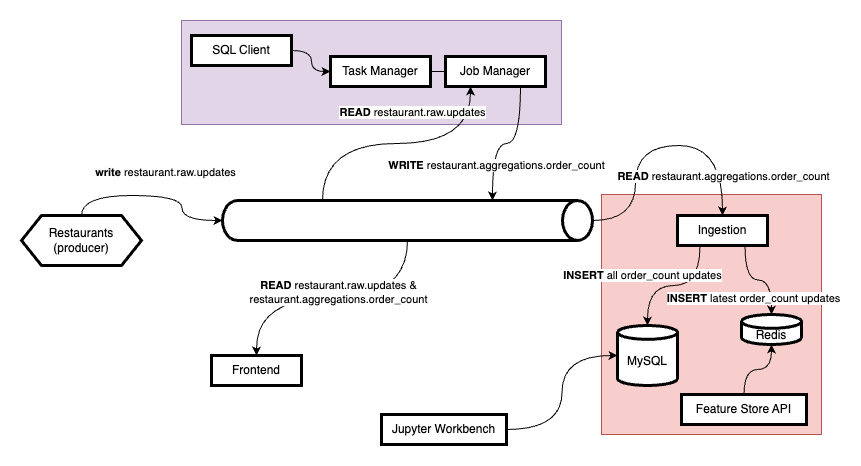

The diagram above was exported from draw.io. Its source (the exported page's mxGraphModel, read from the mxfile embedded in the PNG):
<mxGraphModel dx="1018" dy="687" grid="1" gridSize="10" guides="1" tooltips="1" connect="1" arrows="1" fold="1" page="1" pageScale="1" pageWidth="850" pageHeight="1100" math="0" shadow="0">
  <root>
    <mxCell id="0" />
    <mxCell id="1" parent="0" />
    <mxCell id="NAYqL5CFk-r3fvGxh_65-43" value="" style="rounded=0;whiteSpace=wrap;html=1;fillColor=#e1d5e7;strokeColor=#9673a6;" vertex="1" parent="1">
      <mxGeometry x="170" y="6" width="380" height="104" as="geometry" />
    </mxCell>
    <mxCell id="NAYqL5CFk-r3fvGxh_65-38" value="" style="rounded=0;whiteSpace=wrap;html=1;fillColor=#f8cecc;strokeColor=#b85450;" vertex="1" parent="1">
      <mxGeometry x="590" y="180" width="220" height="240" as="geometry" />
    </mxCell>
    <mxCell id="NAYqL5CFk-r3fvGxh_65-10" style="edgeStyle=orthogonalEdgeStyle;rounded=0;orthogonalLoop=1;jettySize=auto;html=1;exitX=0;exitY=0;exitDx=0;exitDy=270;exitPerimeter=0;entryX=0.25;entryY=1;entryDx=0;entryDy=0;curved=1;" edge="1" parent="1" source="NAYqL5CFk-r3fvGxh_65-1" target="NAYqL5CFk-r3fvGxh_65-13">
      <mxGeometry relative="1" as="geometry">
        <mxPoint x="359" y="121" as="targetPoint" />
      </mxGeometry>
    </mxCell>
    <mxCell id="NAYqL5CFk-r3fvGxh_65-11" value="&lt;b&gt;READ&lt;/b&gt; restaurant.raw.updates" style="edgeLabel;html=1;align=center;verticalAlign=middle;resizable=0;points=[];" vertex="1" connectable="0" parent="NAYqL5CFk-r3fvGxh_65-10">
      <mxGeometry x="0.3083" y="6" relative="1" as="geometry">
        <mxPoint x="-25" y="-26" as="offset" />
      </mxGeometry>
    </mxCell>
    <mxCell id="NAYqL5CFk-r3fvGxh_65-20" style="edgeStyle=orthogonalEdgeStyle;rounded=0;orthogonalLoop=1;jettySize=auto;html=1;exitX=1;exitY=0.5;exitDx=0;exitDy=0;exitPerimeter=0;entryX=0.5;entryY=0;entryDx=0;entryDy=0;curved=1;" edge="1" parent="1" source="NAYqL5CFk-r3fvGxh_65-1" target="NAYqL5CFk-r3fvGxh_65-19">
      <mxGeometry relative="1" as="geometry" />
    </mxCell>
    <mxCell id="NAYqL5CFk-r3fvGxh_65-21" value="&lt;b&gt;READ&lt;/b&gt; restaurant.raw.updates &amp;amp;&lt;div&gt;restaurant.aggregations.order_count&lt;/div&gt;" style="edgeLabel;html=1;align=center;verticalAlign=middle;resizable=0;points=[];" vertex="1" connectable="0" parent="NAYqL5CFk-r3fvGxh_65-20">
      <mxGeometry x="-0.6033" y="-6" relative="1" as="geometry">
        <mxPoint x="-64" y="-2" as="offset" />
      </mxGeometry>
    </mxCell>
    <mxCell id="NAYqL5CFk-r3fvGxh_65-28" style="edgeStyle=orthogonalEdgeStyle;rounded=0;orthogonalLoop=1;jettySize=auto;html=1;exitX=0.5;exitY=0;exitDx=0;exitDy=0;exitPerimeter=0;entryX=0.5;entryY=0;entryDx=0;entryDy=0;curved=1;" edge="1" parent="1" source="NAYqL5CFk-r3fvGxh_65-1" target="NAYqL5CFk-r3fvGxh_65-22">
      <mxGeometry relative="1" as="geometry">
        <Array as="points">
          <mxPoint x="624" y="206" />
          <mxPoint x="624" y="131" />
          <mxPoint x="711" y="131" />
        </Array>
      </mxGeometry>
    </mxCell>
    <mxCell id="NAYqL5CFk-r3fvGxh_65-29" value="&lt;b&gt;READ&lt;/b&gt; restaurant.aggregations.order_count" style="edgeLabel;html=1;align=center;verticalAlign=middle;resizable=0;points=[];" vertex="1" connectable="0" parent="NAYqL5CFk-r3fvGxh_65-28">
      <mxGeometry x="0.2796" y="1" relative="1" as="geometry">
        <mxPoint x="29" y="31" as="offset" />
      </mxGeometry>
    </mxCell>
    <mxCell id="NAYqL5CFk-r3fvGxh_65-1" value="" style="shape=cylinder3;whiteSpace=wrap;html=1;boundedLbl=1;backgroundOutline=1;size=15;rotation=90;strokeWidth=3;" vertex="1" parent="1">
      <mxGeometry x="376" y="21" width="40" height="370" as="geometry" />
    </mxCell>
    <mxCell id="NAYqL5CFk-r3fvGxh_65-3" value="Restaurants&lt;div&gt;(producer)&lt;/div&gt;" style="shape=hexagon;perimeter=hexagonPerimeter2;whiteSpace=wrap;html=1;fixedSize=1;strokeWidth=3;" vertex="1" parent="1">
      <mxGeometry x="10" y="201" width="120" height="50" as="geometry" />
    </mxCell>
    <mxCell id="NAYqL5CFk-r3fvGxh_65-7" style="edgeStyle=orthogonalEdgeStyle;rounded=0;orthogonalLoop=1;jettySize=auto;html=1;entryX=0.5;entryY=1;entryDx=0;entryDy=0;entryPerimeter=0;exitX=0.5;exitY=0;exitDx=0;exitDy=0;curved=1;" edge="1" parent="1" source="NAYqL5CFk-r3fvGxh_65-3" target="NAYqL5CFk-r3fvGxh_65-1">
      <mxGeometry relative="1" as="geometry" />
    </mxCell>
    <mxCell id="NAYqL5CFk-r3fvGxh_65-8" value="&lt;b&gt;write&lt;/b&gt; restaurant.raw.updates" style="edgeLabel;html=1;align=center;verticalAlign=middle;resizable=0;points=[];" vertex="1" connectable="0" parent="NAYqL5CFk-r3fvGxh_65-7">
      <mxGeometry x="0.5265" y="1" relative="1" as="geometry">
        <mxPoint x="-18" y="-45" as="offset" />
      </mxGeometry>
    </mxCell>
    <mxCell id="NAYqL5CFk-r3fvGxh_65-14" style="edgeStyle=orthogonalEdgeStyle;rounded=0;orthogonalLoop=1;jettySize=auto;html=1;entryX=0;entryY=0.5;entryDx=0;entryDy=0;endArrow=none;endFill=0;" edge="1" parent="1" source="NAYqL5CFk-r3fvGxh_65-12" target="NAYqL5CFk-r3fvGxh_65-13">
      <mxGeometry relative="1" as="geometry" />
    </mxCell>
    <mxCell id="NAYqL5CFk-r3fvGxh_65-12" value="Task Manager" style="rounded=0;whiteSpace=wrap;html=1;strokeWidth=3;" vertex="1" parent="1">
      <mxGeometry x="319" y="42" width="100" height="30" as="geometry" />
    </mxCell>
    <mxCell id="NAYqL5CFk-r3fvGxh_65-13" value="Job Manager" style="rounded=0;whiteSpace=wrap;html=1;strokeWidth=3;" vertex="1" parent="1">
      <mxGeometry x="434" y="42" width="100" height="30" as="geometry" />
    </mxCell>
    <mxCell id="NAYqL5CFk-r3fvGxh_65-16" style="edgeStyle=orthogonalEdgeStyle;rounded=0;orthogonalLoop=1;jettySize=auto;html=1;entryX=0;entryY=0;entryDx=0;entryDy=100;entryPerimeter=0;curved=1;exitX=0.75;exitY=1;exitDx=0;exitDy=0;" edge="1" parent="1" source="NAYqL5CFk-r3fvGxh_65-13" target="NAYqL5CFk-r3fvGxh_65-1">
      <mxGeometry relative="1" as="geometry">
        <mxPoint x="419" y="121" as="sourcePoint" />
      </mxGeometry>
    </mxCell>
    <mxCell id="NAYqL5CFk-r3fvGxh_65-17" value="&lt;b&gt;WRITE&lt;/b&gt; restaurant.aggregations.order_count" style="edgeLabel;html=1;align=center;verticalAlign=middle;resizable=0;points=[];" vertex="1" connectable="0" parent="NAYqL5CFk-r3fvGxh_65-16">
      <mxGeometry x="0.2522" y="-6" relative="1" as="geometry">
        <mxPoint x="9" y="17" as="offset" />
      </mxGeometry>
    </mxCell>
    <mxCell id="NAYqL5CFk-r3fvGxh_65-19" value="Frontend" style="rounded=0;whiteSpace=wrap;html=1;strokeWidth=3;" vertex="1" parent="1">
      <mxGeometry x="200" y="341" width="90" height="30" as="geometry" />
    </mxCell>
    <mxCell id="NAYqL5CFk-r3fvGxh_65-27" style="edgeStyle=orthogonalEdgeStyle;rounded=0;orthogonalLoop=1;jettySize=auto;html=1;curved=1;exitX=0.75;exitY=1;exitDx=0;exitDy=0;" edge="1" parent="1" source="NAYqL5CFk-r3fvGxh_65-22" target="NAYqL5CFk-r3fvGxh_65-23">
      <mxGeometry relative="1" as="geometry" />
    </mxCell>
    <mxCell id="NAYqL5CFk-r3fvGxh_65-32" value="&lt;b&gt;INSERT&lt;/b&gt; latest order_count updates" style="edgeLabel;html=1;align=center;verticalAlign=middle;resizable=0;points=[];" vertex="1" connectable="0" parent="NAYqL5CFk-r3fvGxh_65-27">
      <mxGeometry x="-0.4054" y="-4" relative="1" as="geometry">
        <mxPoint x="12" y="24" as="offset" />
      </mxGeometry>
    </mxCell>
    <mxCell id="NAYqL5CFk-r3fvGxh_65-22" value="Ingestion" style="rounded=0;whiteSpace=wrap;html=1;strokeWidth=3;" vertex="1" parent="1">
      <mxGeometry x="666" y="201" width="90" height="30" as="geometry" />
    </mxCell>
    <mxCell id="NAYqL5CFk-r3fvGxh_65-23" value="Redis" style="shape=cylinder3;whiteSpace=wrap;html=1;boundedLbl=1;backgroundOutline=1;size=6.913043478260931;strokeWidth=3;" vertex="1" parent="1">
      <mxGeometry x="730" y="300" width="60" height="30" as="geometry" />
    </mxCell>
    <mxCell id="NAYqL5CFk-r3fvGxh_65-25" value="MySQL" style="shape=cylinder3;whiteSpace=wrap;html=1;boundedLbl=1;backgroundOutline=1;size=6.913043478260931;strokeWidth=3;" vertex="1" parent="1">
      <mxGeometry x="606" y="311" width="60" height="60" as="geometry" />
    </mxCell>
    <mxCell id="NAYqL5CFk-r3fvGxh_65-26" style="edgeStyle=orthogonalEdgeStyle;rounded=0;orthogonalLoop=1;jettySize=auto;html=1;exitX=0.25;exitY=1;exitDx=0;exitDy=0;entryX=0.5;entryY=0;entryDx=0;entryDy=0;entryPerimeter=0;curved=1;" edge="1" parent="1" source="NAYqL5CFk-r3fvGxh_65-22" target="NAYqL5CFk-r3fvGxh_65-25">
      <mxGeometry relative="1" as="geometry" />
    </mxCell>
    <mxCell id="NAYqL5CFk-r3fvGxh_65-30" value="&lt;b&gt;INSERT&lt;/b&gt; all order_count updates" style="edgeLabel;html=1;align=center;verticalAlign=middle;resizable=0;points=[];" vertex="1" connectable="0" parent="NAYqL5CFk-r3fvGxh_65-26">
      <mxGeometry x="-0.3255" y="-6" relative="1" as="geometry">
        <mxPoint x="-53" y="-5" as="offset" />
      </mxGeometry>
    </mxCell>
    <mxCell id="NAYqL5CFk-r3fvGxh_65-41" style="edgeStyle=orthogonalEdgeStyle;rounded=0;orthogonalLoop=1;jettySize=auto;html=1;exitX=1;exitY=0.5;exitDx=0;exitDy=0;entryX=0;entryY=0.5;entryDx=0;entryDy=0;curved=1;" edge="1" parent="1" source="NAYqL5CFk-r3fvGxh_65-33" target="NAYqL5CFk-r3fvGxh_65-12">
      <mxGeometry relative="1" as="geometry" />
    </mxCell>
    <mxCell id="NAYqL5CFk-r3fvGxh_65-33" value="SQL Client" style="rounded=0;whiteSpace=wrap;html=1;strokeWidth=3;" vertex="1" parent="1">
      <mxGeometry x="180" y="21" width="100" height="30" as="geometry" />
    </mxCell>
    <mxCell id="NAYqL5CFk-r3fvGxh_65-36" value="Jupyter Workbench" style="rounded=0;whiteSpace=wrap;html=1;strokeWidth=3;" vertex="1" parent="1">
      <mxGeometry x="370" y="400" width="125" height="30" as="geometry" />
    </mxCell>
    <mxCell id="NAYqL5CFk-r3fvGxh_65-37" style="edgeStyle=orthogonalEdgeStyle;rounded=0;orthogonalLoop=1;jettySize=auto;html=1;entryX=0;entryY=0.5;entryDx=0;entryDy=0;entryPerimeter=0;curved=1;" edge="1" parent="1" source="NAYqL5CFk-r3fvGxh_65-36" target="NAYqL5CFk-r3fvGxh_65-25">
      <mxGeometry relative="1" as="geometry" />
    </mxCell>
    <mxCell id="NAYqL5CFk-r3fvGxh_65-39" value="Feature Store API" style="rounded=0;whiteSpace=wrap;html=1;strokeWidth=3;" vertex="1" parent="1">
      <mxGeometry x="670" y="380" width="125" height="30" as="geometry" />
    </mxCell>
    <mxCell id="NAYqL5CFk-r3fvGxh_65-40" style="edgeStyle=orthogonalEdgeStyle;rounded=0;orthogonalLoop=1;jettySize=auto;html=1;entryX=0.5;entryY=1;entryDx=0;entryDy=0;entryPerimeter=0;curved=1;" edge="1" parent="1" source="NAYqL5CFk-r3fvGxh_65-39" target="NAYqL5CFk-r3fvGxh_65-23">
      <mxGeometry relative="1" as="geometry" />
    </mxCell>
  </root>
</mxGraphModel>